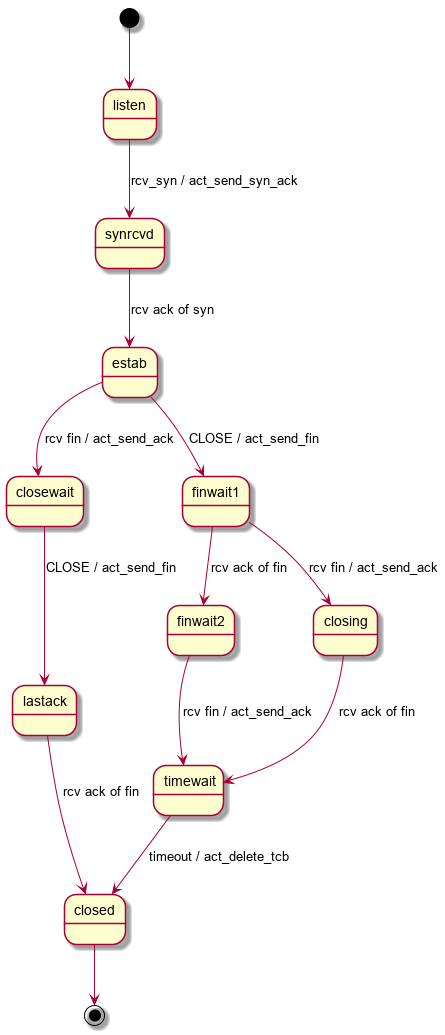

The diagram above was rendered by PlantUML. Its source (embedded in the PNG):
@startuml TCP Connection State Diagram
[*]     -->  listen 
listen   --> synrcvd  : rcv_syn / act_send_syn_ack
synrcvd  --> estab    : rcv ack of syn 
estab    --> closewait : rcv fin / act_send_ack 
estab    --> finwait1  : CLOSE / act_send_fin 
closewait --> lastack  : CLOSE / act_send_fin  
lastack   --> closed   : rcv ack of fin 
finwait1  --> finwait2 : rcv ack of fin 
finwait2  --> timewait : rcv fin / act_send_ack  
finwait1  --> closing : rcv fin / act_send_ack   
closing   --> timewait : rcv ack of fin 
timewait  --> closed  : timeout / act_delete_tcb 
closed    --> [*]
@enduml